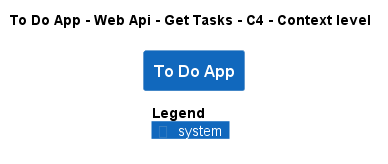

The diagram above was rendered by PlantUML. Its source (embedded in the PNG):
@startuml
!pragma layout smetana
!include ..\..\..\..\..\..\.c4s\C4_Context.puml

AddElementTag("state:new", $bgColor=green, $fontColor=#ffffff, $borderColor=green, $shadowing="False")
AddElementTag("state:changed", $bgColor=orange, $fontColor=#ffffff, $borderColor=orange, $shadowing="False")
AddElementTag("state:removed", $bgColor=red, $fontColor=#ffffff, $borderColor=red, $shadowing="False")

AddRelTag("state:new", $textColor=green, $lineColor=green)
AddRelTag("state:changed", $textColor=orange, $lineColor=orange)
AddRelTag("state:removed", $textColor=red, $lineColor=red)

SHOW_PERSON_PORTRAIT()
LAYOUT_TOP_DOWN()

skinparam linetype polyline

title To Do App - Web Api - Get Tasks - C4 - Context level

System(ToDoAppExample.SoftwareSystems.ToDoApp, "To Do App", "")



SHOW_LEGEND()
@enduml